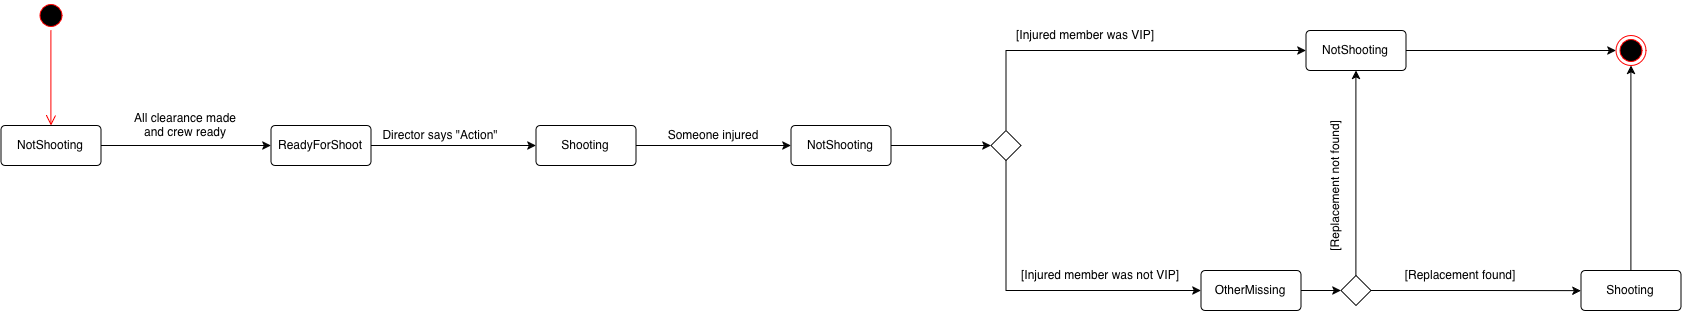

The diagram above was exported from draw.io. Its source (the exported page's mxGraphModel, read from the mxfile embedded in the PNG):
<mxGraphModel dx="2588" dy="1108" grid="1" gridSize="10" guides="1" tooltips="1" connect="1" arrows="1" fold="1" page="1" pageScale="1" pageWidth="850" pageHeight="1100" math="0" shadow="0">
  <root>
    <mxCell id="0" />
    <mxCell id="1" parent="0" />
    <mxCell id="Og2yMRRUHNVkQLxHvqr3-1" parent="1" style="ellipse;html=1;shape=startState;fillColor=#000000;strokeColor=#ff0000;" value="" vertex="1">
      <mxGeometry height="30" width="30" x="-125" y="20" as="geometry" />
    </mxCell>
    <mxCell id="Og2yMRRUHNVkQLxHvqr3-2" edge="1" parent="1" source="Og2yMRRUHNVkQLxHvqr3-1" style="edgeStyle=orthogonalEdgeStyle;html=1;verticalAlign=bottom;endArrow=open;endSize=8;strokeColor=#ff0000;rounded=0;entryX=0.5;entryY=0;entryDx=0;entryDy=0;" target="Og2yMRRUHNVkQLxHvqr3-10" value="">
      <mxGeometry relative="1" as="geometry">
        <mxPoint x="145" y="230" as="targetPoint" />
      </mxGeometry>
    </mxCell>
    <mxCell id="Og2yMRRUHNVkQLxHvqr3-4" edge="1" parent="1" source="Og2yMRRUHNVkQLxHvqr3-3" style="edgeStyle=orthogonalEdgeStyle;rounded=0;orthogonalLoop=1;jettySize=auto;html=1;exitX=1;exitY=0.5;exitDx=0;exitDy=0;" target="Og2yMRRUHNVkQLxHvqr3-5">
      <mxGeometry relative="1" as="geometry">
        <mxPoint x="290" y="250" as="targetPoint" />
      </mxGeometry>
    </mxCell>
    <mxCell id="Og2yMRRUHNVkQLxHvqr3-3" parent="1" style="rounded=1;arcSize=10;whiteSpace=wrap;html=1;align=center;" value="ReadyForShoot" vertex="1">
      <mxGeometry height="40" width="100" x="110" y="145" as="geometry" />
    </mxCell>
    <mxCell id="Og2yMRRUHNVkQLxHvqr3-7" edge="1" parent="1" source="Og2yMRRUHNVkQLxHvqr3-5" style="edgeStyle=orthogonalEdgeStyle;rounded=0;orthogonalLoop=1;jettySize=auto;html=1;exitX=1;exitY=0.5;exitDx=0;exitDy=0;" target="Og2yMRRUHNVkQLxHvqr3-8">
      <mxGeometry relative="1" as="geometry">
        <mxPoint x="590" y="250" as="targetPoint" />
      </mxGeometry>
    </mxCell>
    <mxCell id="Og2yMRRUHNVkQLxHvqr3-5" parent="1" style="rounded=1;arcSize=10;whiteSpace=wrap;html=1;align=center;" value="Shooting" vertex="1">
      <mxGeometry height="40" width="100" x="375" y="145" as="geometry" />
    </mxCell>
    <mxCell id="Og2yMRRUHNVkQLxHvqr3-6" parent="1" style="text;html=1;whiteSpace=wrap;strokeColor=none;fillColor=none;align=center;verticalAlign=middle;rounded=0;" value="Director says &quot;Action&quot;" vertex="1">
      <mxGeometry height="30" width="140" x="210" y="140" as="geometry" />
    </mxCell>
    <mxCell id="Og2yMRRUHNVkQLxHvqr3-13" edge="1" parent="1" source="Og2yMRRUHNVkQLxHvqr3-8" style="edgeStyle=orthogonalEdgeStyle;rounded=0;orthogonalLoop=1;jettySize=auto;html=1;exitX=1;exitY=0.5;exitDx=0;exitDy=0;" target="Og2yMRRUHNVkQLxHvqr3-14">
      <mxGeometry relative="1" as="geometry">
        <mxPoint x="800" y="250.2608695652175" as="targetPoint" />
      </mxGeometry>
    </mxCell>
    <mxCell id="Og2yMRRUHNVkQLxHvqr3-8" parent="1" style="rounded=1;arcSize=10;whiteSpace=wrap;html=1;align=center;" value="NotShooting" vertex="1">
      <mxGeometry height="40" width="100" x="630" y="145" as="geometry" />
    </mxCell>
    <mxCell id="Og2yMRRUHNVkQLxHvqr3-9" parent="1" style="text;html=1;whiteSpace=wrap;strokeColor=none;fillColor=none;align=center;verticalAlign=middle;rounded=0;" value="Someone injured" vertex="1">
      <mxGeometry height="30" width="100" x="503" y="140" as="geometry" />
    </mxCell>
    <mxCell id="Og2yMRRUHNVkQLxHvqr3-11" edge="1" parent="1" source="Og2yMRRUHNVkQLxHvqr3-10" style="edgeStyle=orthogonalEdgeStyle;rounded=0;orthogonalLoop=1;jettySize=auto;html=1;exitX=1;exitY=0.5;exitDx=0;exitDy=0;entryX=0;entryY=0.5;entryDx=0;entryDy=0;" target="Og2yMRRUHNVkQLxHvqr3-3">
      <mxGeometry relative="1" as="geometry" />
    </mxCell>
    <mxCell id="Og2yMRRUHNVkQLxHvqr3-10" parent="1" style="rounded=1;arcSize=10;whiteSpace=wrap;html=1;align=center;" value="NotShooting" vertex="1">
      <mxGeometry height="40" width="100" x="-160" y="145" as="geometry" />
    </mxCell>
    <mxCell id="Og2yMRRUHNVkQLxHvqr3-12" parent="1" style="text;html=1;whiteSpace=wrap;strokeColor=none;fillColor=none;align=center;verticalAlign=middle;rounded=0;" value="All clearance made and crew ready" vertex="1">
      <mxGeometry height="30" width="120" x="-35" y="130" as="geometry" />
    </mxCell>
    <mxCell id="Og2yMRRUHNVkQLxHvqr3-15" edge="1" parent="1" source="Og2yMRRUHNVkQLxHvqr3-14" style="edgeStyle=orthogonalEdgeStyle;rounded=0;orthogonalLoop=1;jettySize=auto;html=1;exitX=0.5;exitY=0;exitDx=0;exitDy=0;entryX=0;entryY=0.5;entryDx=0;entryDy=0;" target="Og2yMRRUHNVkQLxHvqr3-16">
      <mxGeometry relative="1" as="geometry">
        <mxPoint x="930" y="160" as="targetPoint" />
      </mxGeometry>
    </mxCell>
    <mxCell id="Og2yMRRUHNVkQLxHvqr3-17" edge="1" parent="1" source="Og2yMRRUHNVkQLxHvqr3-14" style="edgeStyle=orthogonalEdgeStyle;rounded=0;orthogonalLoop=1;jettySize=auto;html=1;exitX=0.5;exitY=1;exitDx=0;exitDy=0;entryX=0;entryY=0.5;entryDx=0;entryDy=0;" target="Og2yMRRUHNVkQLxHvqr3-18">
      <mxGeometry relative="1" as="geometry">
        <mxPoint x="960" y="359.9999999999999" as="targetPoint" />
      </mxGeometry>
    </mxCell>
    <mxCell id="Og2yMRRUHNVkQLxHvqr3-14" parent="1" style="rhombus;whiteSpace=wrap;html=1;shapeInside=1;" value="" vertex="1">
      <mxGeometry height="30" width="30" x="830" y="150" as="geometry" />
    </mxCell>
    <mxCell id="Og2yMRRUHNVkQLxHvqr3-32" edge="1" parent="1" source="Og2yMRRUHNVkQLxHvqr3-16" style="edgeStyle=orthogonalEdgeStyle;rounded=0;orthogonalLoop=1;jettySize=auto;html=1;entryX=0;entryY=0.5;entryDx=0;entryDy=0;" target="Og2yMRRUHNVkQLxHvqr3-30">
      <mxGeometry relative="1" as="geometry" />
    </mxCell>
    <mxCell id="Og2yMRRUHNVkQLxHvqr3-16" parent="1" style="rounded=1;arcSize=10;whiteSpace=wrap;html=1;align=center;" value="NotShooting" vertex="1">
      <mxGeometry height="40" width="100" x="1145" y="50" as="geometry" />
    </mxCell>
    <mxCell id="Og2yMRRUHNVkQLxHvqr3-23" edge="1" parent="1" source="Og2yMRRUHNVkQLxHvqr3-18" style="edgeStyle=orthogonalEdgeStyle;rounded=0;orthogonalLoop=1;jettySize=auto;html=1;exitX=1;exitY=0.5;exitDx=0;exitDy=0;" target="Og2yMRRUHNVkQLxHvqr3-24">
      <mxGeometry relative="1" as="geometry">
        <mxPoint x="1180" y="310.14814814814804" as="targetPoint" />
      </mxGeometry>
    </mxCell>
    <mxCell id="Og2yMRRUHNVkQLxHvqr3-18" parent="1" style="rounded=1;arcSize=10;whiteSpace=wrap;html=1;align=center;" value="OtherMissing" vertex="1">
      <mxGeometry height="40" width="100" x="1040" y="289.9999999999999" as="geometry" />
    </mxCell>
    <mxCell id="Og2yMRRUHNVkQLxHvqr3-19" parent="1" style="text;html=1;whiteSpace=wrap;strokeColor=none;fillColor=none;align=center;verticalAlign=middle;rounded=0;" value="[Injured member was VIP]" vertex="1">
      <mxGeometry height="30" width="150" x="850" y="40" as="geometry" />
    </mxCell>
    <mxCell id="Og2yMRRUHNVkQLxHvqr3-20" parent="1" style="text;html=1;whiteSpace=wrap;strokeColor=none;fillColor=none;align=center;verticalAlign=middle;rounded=0;" value="[Injured member was not VIP]" vertex="1">
      <mxGeometry height="30" width="180" x="850" y="280" as="geometry" />
    </mxCell>
    <mxCell id="Og2yMRRUHNVkQLxHvqr3-25" edge="1" parent="1" source="Og2yMRRUHNVkQLxHvqr3-24" style="edgeStyle=orthogonalEdgeStyle;rounded=0;orthogonalLoop=1;jettySize=auto;html=1;entryX=0.5;entryY=1;entryDx=0;entryDy=0;" target="Og2yMRRUHNVkQLxHvqr3-16">
      <mxGeometry relative="1" as="geometry">
        <mxPoint x="1195" y="100" as="targetPoint" />
      </mxGeometry>
    </mxCell>
    <mxCell id="Og2yMRRUHNVkQLxHvqr3-27" edge="1" parent="1" source="Og2yMRRUHNVkQLxHvqr3-24" style="edgeStyle=orthogonalEdgeStyle;rounded=0;orthogonalLoop=1;jettySize=auto;html=1;exitX=1;exitY=0.5;exitDx=0;exitDy=0;">
      <mxGeometry relative="1" as="geometry">
        <mxPoint x="1420" y="310.14814814814804" as="targetPoint" />
      </mxGeometry>
    </mxCell>
    <mxCell id="Og2yMRRUHNVkQLxHvqr3-24" parent="1" style="rhombus;whiteSpace=wrap;html=1;shapeInside=1;" value="" vertex="1">
      <mxGeometry height="30" width="30" x="1180" y="295" as="geometry" />
    </mxCell>
    <mxCell id="Og2yMRRUHNVkQLxHvqr3-26" parent="1" style="text;html=1;whiteSpace=wrap;strokeColor=none;fillColor=none;align=center;verticalAlign=middle;rounded=0;rotation=-90;" value="[Replacement not found]" vertex="1">
      <mxGeometry height="30" width="150" x="1100" y="190" as="geometry" />
    </mxCell>
    <mxCell id="Og2yMRRUHNVkQLxHvqr3-28" parent="1" style="text;html=1;whiteSpace=wrap;strokeColor=none;fillColor=none;align=center;verticalAlign=middle;rounded=0;" value="[Replacement found]" vertex="1">
      <mxGeometry height="30" width="120" x="1240" y="280" as="geometry" />
    </mxCell>
    <mxCell id="Og2yMRRUHNVkQLxHvqr3-31" edge="1" parent="1" source="Og2yMRRUHNVkQLxHvqr3-29" style="edgeStyle=orthogonalEdgeStyle;rounded=0;orthogonalLoop=1;jettySize=auto;html=1;exitX=0.5;exitY=0;exitDx=0;exitDy=0;" target="Og2yMRRUHNVkQLxHvqr3-30">
      <mxGeometry relative="1" as="geometry" />
    </mxCell>
    <mxCell id="Og2yMRRUHNVkQLxHvqr3-29" parent="1" style="rounded=1;arcSize=10;whiteSpace=wrap;html=1;align=center;" value="Shooting" vertex="1">
      <mxGeometry height="40" width="100" x="1420" y="290" as="geometry" />
    </mxCell>
    <mxCell id="Og2yMRRUHNVkQLxHvqr3-30" parent="1" style="ellipse;html=1;shape=endState;fillColor=#000000;strokeColor=#ff0000;" value="" vertex="1">
      <mxGeometry height="30" width="30" x="1455" y="55" as="geometry" />
    </mxCell>
  </root>
</mxGraphModel>